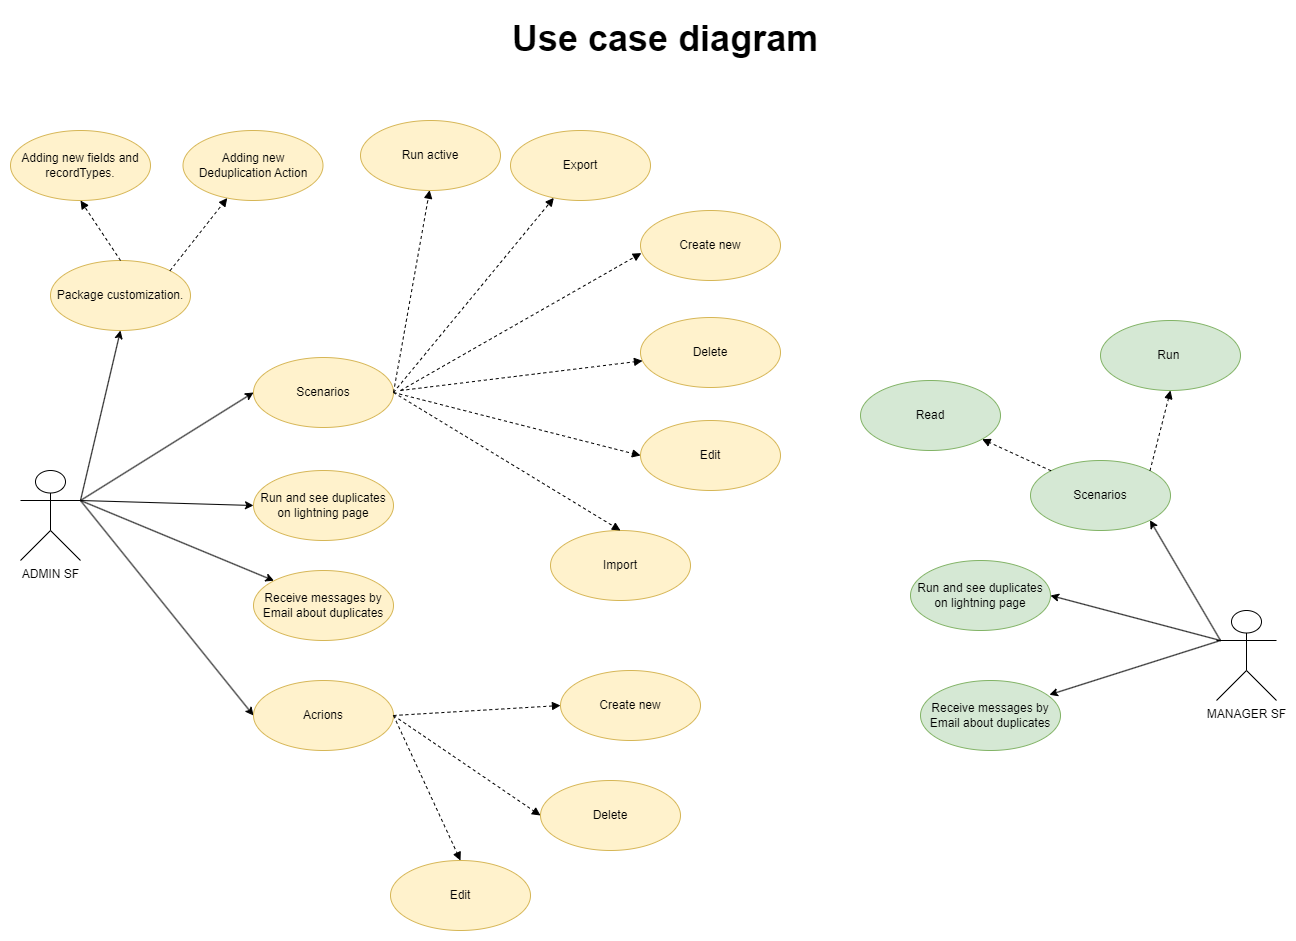

The diagram above was exported from draw.io. Its source (the exported page's mxGraphModel, read from the mxfile embedded in the PNG):
<mxGraphModel dx="3517" dy="-1724" grid="1" gridSize="10" guides="1" tooltips="1" connect="1" arrows="1" fold="1" page="1" pageScale="1" pageWidth="827" pageHeight="1169" math="0" shadow="0">
  <root>
    <mxCell id="0" />
    <mxCell id="1" parent="0" />
    <mxCell id="eJ5nlkLY4uMksFNy3V3Q-1" value="ADMIN SF" style="shape=umlActor;verticalLabelPosition=bottom;verticalAlign=top;html=1;rounded=0;" parent="1" vertex="1">
      <mxGeometry x="-2300" y="3550" width="60" height="90" as="geometry" />
    </mxCell>
    <mxCell id="eJ5nlkLY4uMksFNy3V3Q-2" value="MANAGER SF" style="shape=umlActor;verticalLabelPosition=bottom;verticalAlign=top;html=1;rounded=0;" parent="1" vertex="1">
      <mxGeometry x="-1104" y="3690" width="60" height="90" as="geometry" />
    </mxCell>
    <mxCell id="eJ5nlkLY4uMksFNy3V3Q-3" value="Package customization." style="ellipse;whiteSpace=wrap;html=1;fillColor=#fff2cc;strokeColor=#d6b656;rounded=0;" parent="1" vertex="1">
      <mxGeometry x="-2270" y="3340" width="140" height="70" as="geometry" />
    </mxCell>
    <mxCell id="eJ5nlkLY4uMksFNy3V3Q-9" value="Scenarios" style="ellipse;whiteSpace=wrap;html=1;fillColor=#d5e8d4;strokeColor=#82b366;rounded=0;" parent="1" vertex="1">
      <mxGeometry x="-1290" y="3540" width="140" height="70" as="geometry" />
    </mxCell>
    <mxCell id="eJ5nlkLY4uMksFNy3V3Q-11" value="Run and see duplicates on lightning page" style="ellipse;whiteSpace=wrap;html=1;fillColor=#d5e8d4;strokeColor=#82b366;rounded=0;" parent="1" vertex="1">
      <mxGeometry x="-1410" y="3640" width="140" height="70" as="geometry" />
    </mxCell>
    <mxCell id="eJ5nlkLY4uMksFNy3V3Q-12" value="" style="endArrow=classic;html=1;rounded=0;exitX=1;exitY=0.3333333333333333;exitDx=0;exitDy=0;exitPerimeter=0;entryX=0.5;entryY=1;entryDx=0;entryDy=0;" parent="1" source="eJ5nlkLY4uMksFNy3V3Q-1" target="eJ5nlkLY4uMksFNy3V3Q-3" edge="1">
      <mxGeometry width="50" height="50" relative="1" as="geometry">
        <mxPoint x="-2240" y="3540" as="sourcePoint" />
        <mxPoint x="-2110" y="3400" as="targetPoint" />
      </mxGeometry>
    </mxCell>
    <mxCell id="eJ5nlkLY4uMksFNy3V3Q-14" value="" style="endArrow=classic;html=1;rounded=0;exitX=1;exitY=0.3333333333333333;exitDx=0;exitDy=0;exitPerimeter=0;entryX=0;entryY=0.5;entryDx=0;entryDy=0;" parent="1" source="eJ5nlkLY4uMksFNy3V3Q-1" target="eJ5nlkLY4uMksFNy3V3Q-4" edge="1">
      <mxGeometry width="50" height="50" relative="1" as="geometry">
        <mxPoint x="-2220" y="3580" as="sourcePoint" />
        <mxPoint x="-2030" y="3440" as="targetPoint" />
      </mxGeometry>
    </mxCell>
    <mxCell id="eJ5nlkLY4uMksFNy3V3Q-15" value="" style="endArrow=classic;html=1;rounded=0;entryX=1;entryY=1;entryDx=0;entryDy=0;" parent="1" target="eJ5nlkLY4uMksFNy3V3Q-9" edge="1">
      <mxGeometry width="50" height="50" relative="1" as="geometry">
        <mxPoint x="-1100" y="3720" as="sourcePoint" />
        <mxPoint x="-1120" y="3590" as="targetPoint" />
      </mxGeometry>
    </mxCell>
    <mxCell id="eJ5nlkLY4uMksFNy3V3Q-19" value="" style="endArrow=classic;html=1;rounded=0;entryX=1;entryY=0.5;entryDx=0;entryDy=0;" parent="1" target="eJ5nlkLY4uMksFNy3V3Q-11" edge="1">
      <mxGeometry width="50" height="50" relative="1" as="geometry">
        <mxPoint x="-1100" y="3720" as="sourcePoint" />
        <mxPoint x="-1200" y="3760" as="targetPoint" />
      </mxGeometry>
    </mxCell>
    <mxCell id="eJ5nlkLY4uMksFNy3V3Q-21" value="&lt;div style=&quot;text-align: center;&quot;&gt;&lt;span style=&quot;background-color: initial;&quot;&gt;&lt;b style=&quot;&quot;&gt;&lt;font style=&quot;font-size: 36px;&quot;&gt;Use case diagram&lt;/font&gt;&lt;/b&gt;&lt;/span&gt;&lt;/div&gt;" style="text;whiteSpace=wrap;html=1;rounded=0;" parent="1" vertex="1">
      <mxGeometry x="-1810" y="3090" width="320" height="40" as="geometry" />
    </mxCell>
    <mxCell id="2mnC0ftf-I78O2T7ms_B-3" value="" style="endArrow=classic;html=1;rounded=0;entryX=0.921;entryY=0.204;entryDx=0;entryDy=0;entryPerimeter=0;" parent="1" target="2mnC0ftf-I78O2T7ms_B-4" edge="1">
      <mxGeometry width="50" height="50" relative="1" as="geometry">
        <mxPoint x="-1100" y="3720" as="sourcePoint" />
        <mxPoint x="-1220" y="3830" as="targetPoint" />
      </mxGeometry>
    </mxCell>
    <mxCell id="2mnC0ftf-I78O2T7ms_B-4" value="Receive messages by Email about duplicates" style="ellipse;whiteSpace=wrap;html=1;fillColor=#d5e8d4;strokeColor=#82b366;rounded=0;" parent="1" vertex="1">
      <mxGeometry x="-1400" y="3760" width="140" height="70" as="geometry" />
    </mxCell>
    <mxCell id="2mnC0ftf-I78O2T7ms_B-5" value="Adding new fields and recordTypes." style="ellipse;whiteSpace=wrap;html=1;fillColor=#fff2cc;strokeColor=#d6b656;rounded=0;" parent="1" vertex="1">
      <mxGeometry x="-2310" y="3210" width="140" height="70" as="geometry" />
    </mxCell>
    <mxCell id="2mnC0ftf-I78O2T7ms_B-9" value="&lt;div&gt;Adding new&lt;/div&gt;&lt;div&gt;Deduplication Action&lt;/div&gt;" style="ellipse;whiteSpace=wrap;html=1;fillColor=#fff2cc;strokeColor=#d6b656;rounded=0;" parent="1" vertex="1">
      <mxGeometry x="-2137.5" y="3210" width="140" height="70" as="geometry" />
    </mxCell>
    <mxCell id="2mnC0ftf-I78O2T7ms_B-11" value="" style="html=1;verticalAlign=bottom;labelBackgroundColor=none;endArrow=block;endFill=1;dashed=1;rounded=0;fontFamily=Helvetica;fontSize=12;exitX=1;exitY=0;exitDx=0;exitDy=0;" parent="1" source="eJ5nlkLY4uMksFNy3V3Q-3" target="2mnC0ftf-I78O2T7ms_B-9" edge="1">
      <mxGeometry width="160" relative="1" as="geometry">
        <mxPoint x="-1920" y="3480" as="sourcePoint" />
        <mxPoint x="-1970" y="3300" as="targetPoint" />
      </mxGeometry>
    </mxCell>
    <mxCell id="2mnC0ftf-I78O2T7ms_B-14" value="" style="html=1;verticalAlign=bottom;labelBackgroundColor=none;endArrow=block;endFill=1;dashed=1;rounded=0;fontFamily=Helvetica;fontSize=12;exitX=0.5;exitY=0;exitDx=0;exitDy=0;entryX=0.5;entryY=1;entryDx=0;entryDy=0;" parent="1" source="eJ5nlkLY4uMksFNy3V3Q-3" target="2mnC0ftf-I78O2T7ms_B-5" edge="1">
      <mxGeometry width="160" relative="1" as="geometry">
        <mxPoint x="-2060" y="3355" as="sourcePoint" />
        <mxPoint x="-1941.1238391410361" y="3322.0578155742423" as="targetPoint" />
      </mxGeometry>
    </mxCell>
    <mxCell id="2mnC0ftf-I78O2T7ms_B-15" value="" style="html=1;verticalAlign=bottom;labelBackgroundColor=none;endArrow=block;endFill=1;dashed=1;rounded=0;fontFamily=Helvetica;fontSize=12;entryX=0.006;entryY=0.609;entryDx=0;entryDy=0;entryPerimeter=0;" parent="1" target="2mnC0ftf-I78O2T7ms_B-16" edge="1">
      <mxGeometry width="160" relative="1" as="geometry">
        <mxPoint x="-1920" y="3470" as="sourcePoint" />
        <mxPoint x="-1740.003984163035" y="3490.0005219525333" as="targetPoint" />
      </mxGeometry>
    </mxCell>
    <mxCell id="2mnC0ftf-I78O2T7ms_B-16" value="Create new" style="ellipse;whiteSpace=wrap;html=1;fillColor=#fff2cc;strokeColor=#d6b656;rounded=0;" parent="1" vertex="1">
      <mxGeometry x="-1680" y="3290" width="140" height="70" as="geometry" />
    </mxCell>
    <mxCell id="2mnC0ftf-I78O2T7ms_B-17" value="Delete" style="ellipse;whiteSpace=wrap;html=1;fillColor=#fff2cc;strokeColor=#d6b656;rounded=0;" parent="1" vertex="1">
      <mxGeometry x="-1680" y="3397" width="140" height="70" as="geometry" />
    </mxCell>
    <mxCell id="2mnC0ftf-I78O2T7ms_B-19" value="Edit" style="ellipse;whiteSpace=wrap;html=1;fillColor=#fff2cc;strokeColor=#d6b656;rounded=0;" parent="1" vertex="1">
      <mxGeometry x="-1680" y="3500" width="140" height="70" as="geometry" />
    </mxCell>
    <mxCell id="2mnC0ftf-I78O2T7ms_B-20" value="" style="html=1;verticalAlign=bottom;labelBackgroundColor=none;endArrow=block;endFill=1;dashed=1;rounded=0;fontFamily=Helvetica;fontSize=12;" parent="1" target="2mnC0ftf-I78O2T7ms_B-17" edge="1">
      <mxGeometry width="160" relative="1" as="geometry">
        <mxPoint x="-1920" y="3470" as="sourcePoint" />
        <mxPoint x="-1898.1419264548872" y="3402.4394063671753" as="targetPoint" />
        <Array as="points" />
      </mxGeometry>
    </mxCell>
    <mxCell id="2mnC0ftf-I78O2T7ms_B-21" value="" style="html=1;verticalAlign=bottom;labelBackgroundColor=none;endArrow=block;endFill=1;dashed=1;rounded=0;fontFamily=Helvetica;fontSize=12;entryX=0;entryY=0.5;entryDx=0;entryDy=0;exitX=1;exitY=0.5;exitDx=0;exitDy=0;" parent="1" source="eJ5nlkLY4uMksFNy3V3Q-4" target="2mnC0ftf-I78O2T7ms_B-19" edge="1">
      <mxGeometry width="160" relative="1" as="geometry">
        <mxPoint x="-1850" y="3430" as="sourcePoint" />
        <mxPoint x="-1956.2819264548873" y="3387.4394063671753" as="targetPoint" />
      </mxGeometry>
    </mxCell>
    <mxCell id="eJ5nlkLY4uMksFNy3V3Q-4" value="Scenarios" style="ellipse;whiteSpace=wrap;html=1;fillColor=#fff2cc;strokeColor=#d6b656;rounded=0;" parent="1" vertex="1">
      <mxGeometry x="-2067" y="3437" width="140" height="70" as="geometry" />
    </mxCell>
    <mxCell id="2mnC0ftf-I78O2T7ms_B-30" value="Run active" style="ellipse;whiteSpace=wrap;html=1;fillColor=#fff2cc;strokeColor=#d6b656;rounded=0;" parent="1" vertex="1">
      <mxGeometry x="-1960" y="3200" width="140" height="70" as="geometry" />
    </mxCell>
    <mxCell id="2mnC0ftf-I78O2T7ms_B-31" value="" style="html=1;verticalAlign=bottom;labelBackgroundColor=none;endArrow=block;endFill=1;dashed=1;rounded=0;fontFamily=Helvetica;fontSize=12;exitX=1;exitY=0.5;exitDx=0;exitDy=0;" parent="1" source="eJ5nlkLY4uMksFNy3V3Q-4" edge="1">
      <mxGeometry width="160" relative="1" as="geometry">
        <mxPoint x="-1850" y="3425" as="sourcePoint" />
        <mxPoint x="-1890.868184119994" y="3269.700900344022" as="targetPoint" />
      </mxGeometry>
    </mxCell>
    <mxCell id="2mnC0ftf-I78O2T7ms_B-32" value="" style="html=1;verticalAlign=bottom;labelBackgroundColor=none;endArrow=block;endFill=1;dashed=1;rounded=0;fontFamily=Helvetica;fontSize=12;exitX=1;exitY=0.5;exitDx=0;exitDy=0;" parent="1" source="eJ5nlkLY4uMksFNy3V3Q-4" target="2mnC0ftf-I78O2T7ms_B-33" edge="1">
      <mxGeometry width="160" relative="1" as="geometry">
        <mxPoint x="-1910" y="3275.13" as="sourcePoint" />
        <mxPoint x="-1790" y="3200" as="targetPoint" />
      </mxGeometry>
    </mxCell>
    <mxCell id="2mnC0ftf-I78O2T7ms_B-33" value="Export" style="ellipse;whiteSpace=wrap;html=1;fillColor=#fff2cc;strokeColor=#d6b656;rounded=0;" parent="1" vertex="1">
      <mxGeometry x="-1810" y="3210" width="140" height="70" as="geometry" />
    </mxCell>
    <mxCell id="2mnC0ftf-I78O2T7ms_B-35" value="Import" style="ellipse;whiteSpace=wrap;html=1;fillColor=#fff2cc;strokeColor=#d6b656;rounded=0;" parent="1" vertex="1">
      <mxGeometry x="-1770" y="3610" width="140" height="70" as="geometry" />
    </mxCell>
    <mxCell id="2mnC0ftf-I78O2T7ms_B-37" value="Run&amp;nbsp;" style="ellipse;whiteSpace=wrap;html=1;fillColor=#d5e8d4;strokeColor=#82b366;rounded=0;" parent="1" vertex="1">
      <mxGeometry x="-1220" y="3400" width="140" height="70" as="geometry" />
    </mxCell>
    <mxCell id="2mnC0ftf-I78O2T7ms_B-39" value="Read" style="ellipse;whiteSpace=wrap;html=1;fillColor=#d5e8d4;strokeColor=#82b366;rounded=0;" parent="1" vertex="1">
      <mxGeometry x="-1460" y="3460" width="140" height="70" as="geometry" />
    </mxCell>
    <mxCell id="2mnC0ftf-I78O2T7ms_B-43" value="" style="html=1;verticalAlign=bottom;labelBackgroundColor=none;endArrow=block;endFill=1;dashed=1;rounded=0;fontFamily=Helvetica;fontSize=12;exitX=0;exitY=0;exitDx=0;exitDy=0;" parent="1" source="eJ5nlkLY4uMksFNy3V3Q-9" target="2mnC0ftf-I78O2T7ms_B-39" edge="1">
      <mxGeometry width="160" relative="1" as="geometry">
        <mxPoint x="-1560" y="3647.41" as="sourcePoint" />
        <mxPoint x="-1399.8199234818483" y="3366.996455744289" as="targetPoint" />
      </mxGeometry>
    </mxCell>
    <mxCell id="2mnC0ftf-I78O2T7ms_B-44" value="" style="html=1;verticalAlign=bottom;labelBackgroundColor=none;endArrow=block;endFill=1;dashed=1;rounded=0;fontFamily=Helvetica;fontSize=12;entryX=0.5;entryY=1;entryDx=0;entryDy=0;exitX=1;exitY=0;exitDx=0;exitDy=0;" parent="1" source="eJ5nlkLY4uMksFNy3V3Q-9" target="2mnC0ftf-I78O2T7ms_B-37" edge="1">
      <mxGeometry width="160" relative="1" as="geometry">
        <mxPoint x="-1063.5931468717545" y="3539.9995706809564" as="sourcePoint" />
        <mxPoint x="-1140" y="3486.2099999999996" as="targetPoint" />
      </mxGeometry>
    </mxCell>
    <mxCell id="2mnC0ftf-I78O2T7ms_B-46" value="" style="endArrow=classic;html=1;rounded=0;entryX=0;entryY=0.5;entryDx=0;entryDy=0;" parent="1" target="AFOWmk9IrJ7uuOLj-48A-2" edge="1">
      <mxGeometry width="50" height="50" relative="1" as="geometry">
        <mxPoint x="-2240" y="3580" as="sourcePoint" />
        <mxPoint x="-1960" y="3580" as="targetPoint" />
      </mxGeometry>
    </mxCell>
    <mxCell id="I0QqerUxNmClfgJ_eL_--1" value="" style="endArrow=classic;html=1;rounded=0;exitX=1;exitY=0.3333333333333333;exitDx=0;exitDy=0;exitPerimeter=0;entryX=0;entryY=0;entryDx=0;entryDy=0;" parent="1" source="eJ5nlkLY4uMksFNy3V3Q-1" target="I0QqerUxNmClfgJ_eL_--2" edge="1">
      <mxGeometry width="50" height="50" relative="1" as="geometry">
        <mxPoint x="-2230" y="3590" as="sourcePoint" />
        <mxPoint x="-2110" y="3900" as="targetPoint" />
      </mxGeometry>
    </mxCell>
    <mxCell id="I0QqerUxNmClfgJ_eL_--2" value="Receive messages by Email about duplicates" style="ellipse;whiteSpace=wrap;html=1;fillColor=#fff2cc;strokeColor=#d6b656;rounded=0;" parent="1" vertex="1">
      <mxGeometry x="-2067" y="3650" width="140" height="70" as="geometry" />
    </mxCell>
    <mxCell id="I0QqerUxNmClfgJ_eL_--3" value="" style="endArrow=classic;html=1;rounded=0;entryX=0;entryY=0.5;entryDx=0;entryDy=0;" parent="1" target="I0QqerUxNmClfgJ_eL_--4" edge="1">
      <mxGeometry width="50" height="50" relative="1" as="geometry">
        <mxPoint x="-2240" y="3580" as="sourcePoint" />
        <mxPoint x="-2100" y="3970" as="targetPoint" />
      </mxGeometry>
    </mxCell>
    <mxCell id="I0QqerUxNmClfgJ_eL_--4" value="Acrions" style="ellipse;whiteSpace=wrap;html=1;fillColor=#fff2cc;strokeColor=#d6b656;rounded=0;" parent="1" vertex="1">
      <mxGeometry x="-2067" y="3760" width="140" height="70" as="geometry" />
    </mxCell>
    <mxCell id="AFOWmk9IrJ7uuOLj-48A-2" value="Run and see duplicates on lightning page" style="ellipse;whiteSpace=wrap;html=1;fillColor=#fff2cc;strokeColor=#d6b656;rounded=0;" parent="1" vertex="1">
      <mxGeometry x="-2067" y="3550" width="140" height="70" as="geometry" />
    </mxCell>
    <mxCell id="AFOWmk9IrJ7uuOLj-48A-13" value="" style="html=1;verticalAlign=bottom;labelBackgroundColor=none;endArrow=block;endFill=1;dashed=1;rounded=0;fontFamily=Helvetica;fontSize=12;entryX=0.5;entryY=0;entryDx=0;entryDy=0;exitX=1;exitY=0.5;exitDx=0;exitDy=0;" parent="1" source="eJ5nlkLY4uMksFNy3V3Q-4" target="2mnC0ftf-I78O2T7ms_B-35" edge="1">
      <mxGeometry width="160" relative="1" as="geometry">
        <mxPoint x="-1690" y="3890" as="sourcePoint" />
        <mxPoint x="-1559.1599999999999" y="3762.63" as="targetPoint" />
      </mxGeometry>
    </mxCell>
    <mxCell id="AFOWmk9IrJ7uuOLj-48A-14" value="" style="html=1;verticalAlign=bottom;labelBackgroundColor=none;endArrow=block;endFill=1;dashed=1;rounded=0;fontFamily=Helvetica;fontSize=12;exitX=1;exitY=0.5;exitDx=0;exitDy=0;entryX=0;entryY=0.5;entryDx=0;entryDy=0;" parent="1" source="I0QqerUxNmClfgJ_eL_--4" target="AFOWmk9IrJ7uuOLj-48A-18" edge="1">
      <mxGeometry width="160" relative="1" as="geometry">
        <mxPoint x="-1910" y="3480" as="sourcePoint" />
        <mxPoint x="-1760" y="3840" as="targetPoint" />
      </mxGeometry>
    </mxCell>
    <mxCell id="AFOWmk9IrJ7uuOLj-48A-15" value="" style="html=1;verticalAlign=bottom;labelBackgroundColor=none;endArrow=block;endFill=1;dashed=1;rounded=0;fontFamily=Helvetica;fontSize=12;exitX=1;exitY=0.5;exitDx=0;exitDy=0;entryX=0.5;entryY=0;entryDx=0;entryDy=0;" parent="1" source="I0QqerUxNmClfgJ_eL_--4" target="AFOWmk9IrJ7uuOLj-48A-19" edge="1">
      <mxGeometry width="160" relative="1" as="geometry">
        <mxPoint x="-1917" y="3805" as="sourcePoint" />
        <mxPoint x="-1840" y="3920" as="targetPoint" />
      </mxGeometry>
    </mxCell>
    <mxCell id="AFOWmk9IrJ7uuOLj-48A-16" value="" style="html=1;verticalAlign=bottom;labelBackgroundColor=none;endArrow=block;endFill=1;dashed=1;rounded=0;fontFamily=Helvetica;fontSize=12;exitX=1;exitY=0.5;exitDx=0;exitDy=0;entryX=0;entryY=0.5;entryDx=0;entryDy=0;" parent="1" source="I0QqerUxNmClfgJ_eL_--4" target="AFOWmk9IrJ7uuOLj-48A-17" edge="1">
      <mxGeometry width="160" relative="1" as="geometry">
        <mxPoint x="-1917" y="3805" as="sourcePoint" />
        <mxPoint x="-1760" y="3740" as="targetPoint" />
      </mxGeometry>
    </mxCell>
    <mxCell id="AFOWmk9IrJ7uuOLj-48A-17" value="Create new" style="ellipse;whiteSpace=wrap;html=1;fillColor=#fff2cc;strokeColor=#d6b656;rounded=0;" parent="1" vertex="1">
      <mxGeometry x="-1760" y="3750" width="140" height="70" as="geometry" />
    </mxCell>
    <mxCell id="AFOWmk9IrJ7uuOLj-48A-18" value="Delete" style="ellipse;whiteSpace=wrap;html=1;fillColor=#fff2cc;strokeColor=#d6b656;rounded=0;" parent="1" vertex="1">
      <mxGeometry x="-1780" y="3860" width="140" height="70" as="geometry" />
    </mxCell>
    <mxCell id="AFOWmk9IrJ7uuOLj-48A-19" value="Edit" style="ellipse;whiteSpace=wrap;html=1;fillColor=#fff2cc;strokeColor=#d6b656;rounded=0;" parent="1" vertex="1">
      <mxGeometry x="-1930" y="3940" width="140" height="70" as="geometry" />
    </mxCell>
  </root>
</mxGraphModel>